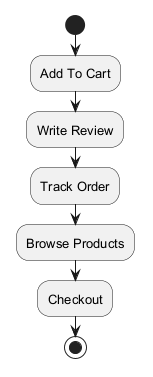

The diagram above was rendered by PlantUML. Its source (embedded in the PNG):
@startuml
skinparam backgroundColor #FFFFFF
skinparam classBackgroundColor #E8F4FA
skinparam classBorderColor #2C7DA0
skinparam defaultFontSize 13
start
:Add To Cart;
:Write Review;
:Track Order;
:Browse Products;
:Checkout;
stop
@enduml